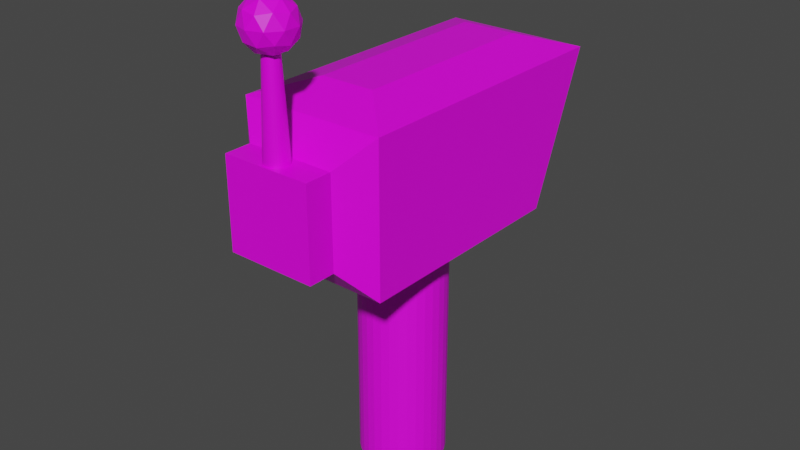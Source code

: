 # Source: SpeedTrap.blend  (saved by Blender 3.0.42; exported with 4.5.12 LTS)
import bpy
from mathutils import Matrix  # noqa: F401  (used for matrix-valued properties, if any)

bpy.ops.wm.read_factory_settings(use_empty=True)
scene = bpy.context.scene
scene.name = 'Scene'

# ---- collections
col_collection = bpy.data.collections.new('Collection'); scene.collection.children.link(col_collection)

# ---- images (referenced by path relative to the original .blend; pixels are not part of the script)
import os
ASSET_DIR = os.environ.get("B2B_ASSET_DIR", "")  # directory of the original .blend (textures are referenced by path, not embedded)
HERE = os.path.dirname(os.path.abspath(__file__))  # packed textures are extracted next to this script under _unpacked/

def load_image(name, relpath, width, height, colorspace="sRGB"):
    """Load a texture the original file referenced (path relative to the .blend, or extracted next to this script)."""
    p = next((c for c in (os.path.join(HERE, relpath), os.path.join(ASSET_DIR, relpath)) if relpath and os.path.exists(c)), "")
    if p:
        img = bpy.data.images.load(p, check_existing=True)
        img.name = name
    else:  # same state as the original file: an image datablock whose file is absent (Cycles renders it pink)
        img = bpy.data.images.new(name, width, height)
        img.source = "FILE"
        img.filepath = "//" + (relpath or name)
    img.colorspace_settings.name = colorspace
    return img
img_material_001_base_color = load_image('Material.001 Base Color', 'CameraStandMaterial.png', 1024, 1024, 'sRGB')
img_material_001_base_color_001 = load_image('Material.001 Base Color.001', 'CameraStandMaterial.png', 1024, 1024, 'sRGB')
img_cameratexture = load_image('CameraTexture', 'CameraTexture.png', 1024, 1024, 'sRGB')
img_cameraemission = load_image('CameraEmission', 'CameraEmission.png', 1024, 1024, 'sRGB')

# ---- materials (node trees are filled in below, after node groups)
mat_material_001 = bpy.data.materials.new('Material.001')
mat_material_001.use_transparent_shadow = False
mat_material = bpy.data.materials.new('Material')
mat_material.alpha_threshold = 0.0
mat_material.use_transparent_shadow = False
mat_material.line_color = (0.0, 0.0, 0.0, 1.0)

# ---- material node trees
mat_material_001.use_nodes = True; mat_material_001.node_tree.nodes.clear()
_N = mat_material_001.node_tree.nodes; _L = mat_material_001.node_tree.links
n0 = _N.new('ShaderNodeBsdfPrincipled'); n0.name = 'Principled BSDF'; n0.location = (10, 300)
n0.distribution = 'GGX'
n0.subsurface_method = 'RANDOM_WALK_SKIN'
n0.inputs[3].default_value = 1.45
n0.inputs[27].default_value = (0.0, 0.0, 0.0, 1.0)
n0.inputs[28].default_value = 1.0
n1 = _N.new('ShaderNodeOutputMaterial'); n1.name = 'Material Output'; n1.location = (300, 300)
n2 = _N.new('ShaderNodeTexImage'); n2.name = 'Image Texture'; n2.location = (-280, 275)
n2.image = img_material_001_base_color
n3 = _N.new('ShaderNodeTexImage'); n3.name = 'Image Texture.001'; n3.location = (0, 0)
n3.image = img_material_001_base_color_001
_L.new(n0.outputs[0], n1.inputs[0])
_L.new(n2.outputs[0], n0.inputs[0])
n1.is_active_output = True
mat_material.use_nodes = True; mat_material.node_tree.nodes.clear()
_N = mat_material.node_tree.nodes; _L = mat_material.node_tree.links
n0 = _N.new('ShaderNodeOutputMaterial'); n0.name = 'Material Output'; n0.location = (300, 300)
n1 = _N.new('ShaderNodeBsdfPrincipled'); n1.name = 'Principled BSDF'; n1.location = (10, 300)
n1.distribution = 'GGX'
n1.subsurface_method = 'RANDOM_WALK_SKIN'
n1.inputs[2].default_value = 0.4
n1.inputs[3].default_value = 1.45
n1.inputs[27].default_value = (0.0, 0.0, 0.0, 1.0)
n1.inputs[28].default_value = 1.0
n2 = _N.new('ShaderNodeTexImage'); n2.name = 'Image Texture'; n2.location = (-280, 275)
n2.image = img_cameratexture
n3 = _N.new('ShaderNodeTexImage'); n3.name = 'Image Texture.001'; n3.location = (0, 0)
n3.image = img_cameraemission
_L.new(n1.outputs[0], n0.inputs[0])
_L.new(n2.outputs[0], n1.inputs[0])
n0.is_active_output = True

# ---- world
world_world = bpy.data.worlds.new('World'); scene.world = world_world
world_world.use_nodes = True; world_world.node_tree.nodes.clear()
_N = world_world.node_tree.nodes; _L = world_world.node_tree.links
n0 = _N.new('ShaderNodeOutputWorld'); n0.name = 'World Output'; n0.location = (300, 300)
n1 = _N.new('ShaderNodeBackground'); n1.name = 'Background'; n1.location = (10, 300)
n1.inputs[0].default_value = (0.05088, 0.05088, 0.05088, 1.0)
_L.new(n1.outputs[0], n0.inputs[0])
n0.is_active_output = True
world_world.color = (0.05088, 0.05088, 0.05088)
world_world.use_sun_shadow = False
world_world.sun_shadow_jitter_overblur = 0.0

# ---- meshes
me_stand = bpy.data.meshes.new('Stand')
me_stand.from_pydata([(0.0, 1.0, -1.0), (-5.842e-08, 0.5409, 1.195), (0.1951, 0.9808, -1.0), (0.1055, 0.5306, 1.195), (0.3827, 0.9239, -1.0), (0.207, 0.4998, 1.195), (0.5556, 0.8315, -1.0), (0.3005, 0.4498, 1.195), (0.7071, 0.7071, -1.0), (0.3825, 0.3825, 1.195), (0.8315, 0.5556, -1.0), (0.4498, 0.3005, 1.195), (0.9239, 0.3827, -1.0), (0.4998, 0.207, 1.195), (0.9808, 0.1951, -1.0), (0.5306, 0.1055, 1.195), (1.0, -4.371e-08, -1.0), (0.5409, -2.996e-08, 1.195), (0.9808, -0.1951, -1.0), (0.5306, -0.1055, 1.195), (0.9239, -0.3827, -1.0), (0.4998, -0.207, 1.195), (0.8315, -0.5556, -1.0), (0.4498, -0.3005, 1.195), (0.7071, -0.7071, -1.0), (0.3825, -0.3825, 1.195), (0.5556, -0.8315, -1.0), (0.3005, -0.4498, 1.195), (0.3827, -0.9239, -1.0), (0.207, -0.4998, 1.195), (0.1951, -0.9808, -1.0), (0.1055, -0.5306, 1.195), (-8.742e-08, -1.0, -1.0), (-5.993e-08, -0.5409, 1.195), (-0.1951, -0.9808, -1.0), (-0.1055, -0.5306, 1.195), (-0.3827, -0.9239, -1.0), (-0.207, -0.4998, 1.195), (-0.5556, -0.8315, -1.0), (-0.3005, -0.4498, 1.195), (-0.7071, -0.7071, -1.0), (-0.3825, -0.3825, 1.195), (-0.8315, -0.5556, -1.0), (-0.4498, -0.3005, 1.195), (-0.9239, -0.3827, -1.0), (-0.4998, -0.207, 1.195), (-0.9808, -0.1951, -1.0), (-0.5306, -0.1055, 1.195), (-1.0, 1.192e-08, -1.0), (-0.5409, 1.192e-08, 1.195), (-0.9808, 0.1951, -1.0), (-0.5306, 0.1055, 1.195), (-0.9239, 0.3827, -1.0), (-0.4998, 0.207, 1.195), (-0.8315, 0.5556, -1.0), (-0.4498, 0.3005, 1.195), (-0.7071, 0.7071, -1.0), (-0.3825, 0.3825, 1.195), (-0.5556, 0.8315, -1.0), (-0.3005, 0.4498, 1.195), (-0.3827, 0.9239, -1.0), (-0.207, 0.4998, 1.195), (-0.1951, 0.9808, -1.0), (-0.1055, 0.5306, 1.195), (0.1951, 0.9808, 1.0), (0.0, 1.0, 1.0), (0.3827, 0.9239, 1.0), (0.5556, 0.8315, 1.0), (0.7071, 0.7071, 1.0), (0.8315, 0.5556, 1.0), (0.9239, 0.3827, 1.0), (0.9808, 0.1951, 1.0), (1.0, -4.371e-08, 1.0), (0.9808, -0.1951, 1.0), (0.9239, -0.3827, 1.0), (0.8315, -0.5556, 1.0), (0.7071, -0.7071, 1.0), (0.5556, -0.8315, 1.0), (0.3827, -0.9239, 1.0), (0.1951, -0.9808, 1.0), (-8.742e-08, -1.0, 1.0), (-0.1951, -0.9808, 1.0), (-0.3827, -0.9239, 1.0), (-0.5556, -0.8315, 1.0), (-0.7071, -0.7071, 1.0), (-0.8315, -0.5556, 1.0), (-0.9239, -0.3827, 1.0), (-0.9808, -0.1951, 1.0), (-1.0, 1.192e-08, 1.0), (-0.9808, 0.1951, 1.0), (-0.9239, 0.3827, 1.0), (-0.8315, 0.5556, 1.0), (-0.7071, 0.7071, 1.0), (-0.5556, 0.8315, 1.0), (-0.3827, 0.9239, 1.0), (-0.1951, 0.9808, 1.0)], [], [(0, 65, 64, 2), (2, 64, 66, 4), (4, 66, 67, 6), (6, 67, 68, 8), (8, 68, 69, 10), (10, 69, 70, 12), (12, 70, 71, 14), (14, 71, 72, 16), (16, 72, 73, 18), (18, 73, 74, 20), (20, 74, 75, 22), (22, 75, 76, 24), (24, 76, 77, 26), (26, 77, 78, 28), (28, 78, 79, 30), (30, 79, 80, 32), (32, 80, 81, 34), (34, 81, 82, 36), (36, 82, 83, 38), (38, 83, 84, 40), (40, 84, 85, 42), (42, 85, 86, 44), (44, 86, 87, 46), (46, 87, 88, 48), (48, 88, 89, 50), (50, 89, 90, 52), (52, 90, 91, 54), (54, 91, 92, 56), (56, 92, 93, 58), (58, 93, 94, 60), (3, 1, 63, 61, 59, 57, 55, 53, 51, 49, 47, 45, 43, 41, 39, 37, 35, 33, 31, 29, 27, 25, 23, 21, 19, 17, 15, 13, 11, 9, 7, 5), (60, 94, 95, 62), (62, 95, 65, 0), (0, 2, 4, 6, 8, 10, 12, 14, 16, 18, 20, 22, 24, 26, 28, 30, 32, 34, 36, 38, 40, 42, 44, 46, 48, 50, 52, 54, 56, 58, 60, 62), (1, 3, 64, 65), (3, 5, 66, 64), (5, 7, 67, 66), (7, 9, 68, 67), (9, 11, 69, 68), (11, 13, 70, 69), (13, 15, 71, 70), (15, 17, 72, 71), (17, 19, 73, 72), (19, 21, 74, 73), (21, 23, 75, 74), (23, 25, 76, 75), (25, 27, 77, 76), (27, 29, 78, 77), (29, 31, 79, 78), (31, 33, 80, 79), (33, 35, 81, 80), (35, 37, 82, 81), (37, 39, 83, 82), (39, 41, 84, 83), (41, 43, 85, 84), (43, 45, 86, 85), (45, 47, 87, 86), (47, 49, 88, 87), (49, 51, 89, 88), (51, 53, 90, 89), (53, 55, 91, 90), (55, 57, 92, 91), (57, 59, 93, 92), (59, 61, 94, 93), (61, 63, 95, 94), (63, 1, 65, 95)])
_uv = me_stand.uv_layers.new(name='UVMap')
_uv.uv.foreach_set('vector', [0.4399, 0.5038, 0.4399, 0.92, 0.3999, 0.92, 0.3999, 0.5038, 0.3999, 0.5038, 0.3999, 0.92, 0.3622, 0.92, 0.3622, 0.5038, 0.3622, 0.5038, 0.3622, 0.92, 0.3283, 0.92, 0.3283, 0.5038, 0.7056, 0.5015, 0.7056, 0.9177, 0.6767, 0.9177, 0.6767, 0.5015, 0.6767, 0.5015, 0.6767, 0.9177, 0.6428, 0.9177, 0.6428, 0.5015, 0.6428, 0.5015, 0.6428, 0.9177, 0.6051, 0.9177, 0.6051, 0.5015, 0.6051, 0.5015, 0.6051, 0.9177, 0.5651, 0.9177, 0.5651, 0.5015, 0.5651, 0.5015, 0.5651, 0.9177, 0.5243, 0.9177, 0.5243, 0.5015, 0.5243, 0.5015, 0.5243, 0.9177, 0.4843, 0.9177, 0.4843, 0.5015, 0.4843, 0.5015, 0.4843, 0.9177, 0.4466, 0.9177, 0.4466, 0.5015, 0.4466, 0.5015, 0.4466, 0.9177, 0.4127, 0.9177, 0.4127, 0.5015, 0.9984, 0.5015, 0.9984, 0.9177, 0.9645, 0.9177, 0.9645, 0.5015, 0.9645, 0.5015, 0.9645, 0.9177, 0.9268, 0.9177, 0.9268, 0.5015, 0.9268, 0.5015, 0.9268, 0.9177, 0.8868, 0.9177, 0.8868, 0.5015, 0.8868, 0.5015, 0.8868, 0.9177, 0.846, 0.9177, 0.846, 0.5015, 0.846, 0.5015, 0.846, 0.9177, 0.806, 0.9177, 0.806, 0.5015, 0.806, 0.5015, 0.806, 0.9177, 0.7683, 0.9177, 0.7683, 0.5015, 0.7683, 0.5015, 0.7683, 0.9177, 0.7344, 0.9177, 0.7344, 0.5015, 0.7344, 0.5015, 0.7344, 0.9177, 0.7056, 0.9177, 0.7056, 0.5015, 0.3283, 0.5038, 0.3283, 0.92, 0.2994, 0.92, 0.2994, 0.5038, 0.2994, 0.5038, 0.2994, 0.92, 0.2655, 0.92, 0.2655, 0.5038, 0.2655, 0.5038, 0.2655, 0.92, 0.2278, 0.92, 0.2278, 0.5038, 0.2278, 0.5038, 0.2278, 0.92, 0.1878, 0.92, 0.1878, 0.5038, 0.1878, 0.5038, 0.1878, 0.92, 0.147, 0.92, 0.147, 0.5038, 0.147, 0.5038, 0.147, 0.92, 0.107, 0.92, 0.107, 0.5038, 0.107, 0.5038, 0.107, 0.92, 0.06928, 0.92, 0.06928, 0.5038, 0.06928, 0.5038, 0.06928, 0.92, 0.03536, 0.92, 0.03536, 0.5038, 0.03536, 0.5038, 0.03536, 0.92, 0.006512, 0.92, 0.006512, 0.5038, 0.5923, 0.5038, 0.5923, 0.92, 0.5584, 0.92, 0.5584, 0.5038, 0.5584, 0.5038, 0.5584, 0.92, 0.5207, 0.92, 0.5207, 0.5038, 0.1078, 0.2602, 0.09938, 0.2398, 0.09507, 0.2181, 0.09507, 0.1961, 0.09938, 0.1744, 0.1078, 0.154, 0.1201, 0.1357, 0.1357, 0.1201, 0.154, 0.1078, 0.1744, 0.09938, 0.1961, 0.09507, 0.2181, 0.09507, 0.2398, 0.09938, 0.2602, 0.1078, 0.2785, 0.1201, 0.2941, 0.1357, 0.3064, 0.154, 0.3148, 0.1744, 0.3191, 0.1961, 0.3191, 0.2181, 0.3148, 0.2398, 0.3064, 0.2602, 0.2941, 0.2785, 0.2785, 0.2941, 0.2602, 0.3064, 0.2398, 0.3148, 0.2181, 0.3191, 0.1961, 0.3191, 0.1744, 0.3148, 0.154, 0.3064, 0.1357, 0.2941, 0.1201, 0.2785, 0.5207, 0.5038, 0.5207, 0.92, 0.4807, 0.92, 0.4807, 0.5038, 0.4807, 0.5038, 0.4807, 0.92, 0.4399, 0.92, 0.4399, 0.5038, 0.5505, 0.3128, 0.5426, 0.2728, 0.5426, 0.232, 0.5505, 0.192, 0.5661, 0.1543, 0.5888, 0.1204, 0.6177, 0.0915, 0.6516, 0.06884, 0.6893, 0.05323, 0.7293, 0.04527, 0.7701, 0.04527, 0.8101, 0.05323, 0.8478, 0.06884, 0.8817, 0.0915, 0.9105, 0.1204, 0.9332, 0.1543, 0.9488, 0.192, 0.9568, 0.232, 0.9568, 0.2728, 0.9488, 0.3128, 0.9332, 0.3505, 0.9105, 0.3844, 0.8817, 0.4132, 0.8478, 0.4359, 0.8101, 0.4515, 0.7701, 0.4595, 0.7293, 0.4595, 0.6893, 0.4515, 0.6516, 0.4359, 0.6177, 0.4132, 0.5888, 0.3844, 0.5661, 0.3505, 0.09938, 0.2398, 0.1078, 0.2602, 0.02357, 0.3052, 0.007959, 0.2675, 0.1078, 0.2602, 0.1201, 0.2785, 0.04624, 0.3391, 0.02357, 0.3052, 0.1201, 0.2785, 0.1357, 0.2941, 0.07508, 0.368, 0.04624, 0.3391, 0.1357, 0.2941, 0.154, 0.3064, 0.109, 0.3906, 0.07508, 0.368, 0.154, 0.3064, 0.1744, 0.3148, 0.1467, 0.4063, 0.109, 0.3906, 0.1744, 0.3148, 0.1961, 0.3191, 0.1867, 0.4142, 0.1467, 0.4063, 0.1961, 0.3191, 0.2181, 0.3191, 0.2275, 0.4142, 0.1867, 0.4142, 0.2181, 0.3191, 0.2398, 0.3148, 0.2675, 0.4063, 0.2275, 0.4142, 0.2398, 0.3148, 0.2602, 0.3064, 0.3052, 0.3906, 0.2675, 0.4063, 0.2602, 0.3064, 0.2785, 0.2941, 0.3391, 0.368, 0.3052, 0.3906, 0.2785, 0.2941, 0.2941, 0.2785, 0.368, 0.3391, 0.3391, 0.368, 0.2941, 0.2785, 0.3064, 0.2602, 0.3906, 0.3052, 0.368, 0.3391, 0.3064, 0.2602, 0.3148, 0.2398, 0.4063, 0.2675, 0.3906, 0.3052, 0.3148, 0.2398, 0.3191, 0.2181, 0.4142, 0.2275, 0.4063, 0.2675, 0.3191, 0.2181, 0.3191, 0.1961, 0.4142, 0.1867, 0.4142, 0.2275, 0.3191, 0.1961, 0.3148, 0.1744, 0.4063, 0.1467, 0.4142, 0.1867, 0.3148, 0.1744, 0.3064, 0.154, 0.3906, 0.109, 0.4063, 0.1467, 0.3064, 0.154, 0.2941, 0.1357, 0.368, 0.07508, 0.3906, 0.109, 0.2941, 0.1357, 0.2785, 0.1201, 0.3391, 0.04624, 0.368, 0.07508, 0.2785, 0.1201, 0.2602, 0.1078, 0.3052, 0.02357, 0.3391, 0.04624, 0.2602, 0.1078, 0.2398, 0.09938, 0.2675, 0.007959, 0.3052, 0.02357, 0.2398, 0.09938, 0.2181, 0.09507, 0.2275, 0.0, 0.2675, 0.007959, 0.2181, 0.09507, 0.1961, 0.09507, 0.1867, 0.0, 0.2275, 0.0, 0.1961, 0.09507, 0.1744, 0.09938, 0.1467, 0.007959, 0.1867, 0.0, 0.1744, 0.09938, 0.154, 0.1078, 0.109, 0.02357, 0.1467, 0.007959, 0.154, 0.1078, 0.1357, 0.1201, 0.07508, 0.04624, 0.109, 0.02357, 0.1357, 0.1201, 0.1201, 0.1357, 0.04624, 0.07508, 0.07508, 0.04624, 0.1201, 0.1357, 0.1078, 0.154, 0.02357, 0.109, 0.04624, 0.07508, 0.1078, 0.154, 0.09938, 0.1744, 0.007959, 0.1467, 0.02357, 0.109, 0.09938, 0.1744, 0.09507, 0.1961, 0.0, 0.1867, 0.007959, 0.1467, 0.09507, 0.1961, 0.09507, 0.2181, 0.0, 0.2275, 0.0, 0.1867, 0.09507, 0.2181, 0.09938, 0.2398, 0.007959, 0.2675, 0.0, 0.2275])
me_stand.materials.append(mat_material_001)
me_stand.use_remesh_fix_poles = True
me_stand.use_remesh_preserve_attributes = False
me_stand.update()
me_camera = bpy.data.meshes.new('Camera')
me_camera.from_pydata([(0.04918, -6.223, 4.113), (0.7728, -6.749, 4.666), (-0.2272, -7.074, 4.666), (-0.8452, -6.223, 4.666), (-0.2272, -5.373, 4.666), (0.7728, -5.698, 4.666), (0.3256, -7.074, 5.561), (-0.6744, -6.749, 5.561), (-0.6744, -5.698, 5.561), (0.3256, -5.373, 5.561), (0.9436, -6.223, 5.561), (0.04918, -6.223, 6.113), (-0.1133, -6.723, 4.263), (0.4745, -6.532, 4.263), (0.312, -7.032, 4.588), (0.8998, -6.223, 4.588), (0.4745, -5.914, 4.263), (-0.4766, -6.223, 4.263), (-0.639, -6.723, 4.588), (-0.1133, -5.723, 4.263), (-0.639, -5.723, 4.588), (0.312, -5.414, 4.588), (1.0, -6.532, 5.113), (1.0, -5.914, 5.113), (0.04918, -7.223, 5.113), (0.637, -7.032, 5.113), (-0.9019, -6.532, 5.113), (-0.5386, -7.032, 5.113), (-0.5386, -5.414, 5.113), (-0.9019, -5.914, 5.113), (0.637, -5.414, 5.113), (0.04918, -5.223, 5.113), (0.7374, -6.723, 5.639), (-0.2137, -7.032, 5.639), (-0.8015, -6.223, 5.639), (-0.2137, -5.414, 5.639), (0.7374, -5.723, 5.639), (0.2116, -6.723, 5.964), (0.5749, -6.223, 5.964), (-0.3761, -6.532, 5.964), (-0.3761, -5.914, 5.964), (0.2116, -5.723, 5.964), (1.143, 4.938, 2.342), (2.958, 4.381, -4.063), (1.143, -2.915, 2.342), (1.83, -5.694, -2.936), (-1.045, 4.938, 2.342), (-2.859, 4.381, -4.063), (-1.045, -2.915, 2.342), (-1.732, -5.694, -2.936), (1.83, -5.694, 0.6263), (-1.732, -5.694, 0.6263), (2.958, 6.752, 1.754), (-2.859, 6.752, 1.754), (-2.859, -4.73, -4.063), (-2.859, -4.73, 1.754), (2.958, -4.73, 1.754), (2.958, -4.73, -4.063), (-1.732, -6.769, -2.936), (-1.732, -6.769, 0.6263), (1.83, -6.769, 0.6263), (1.83, -6.769, -2.936), (0.04918, -5.754, 0.3403), (0.04918, -5.961, 5.109), (0.1419, -5.763, 0.3403), (0.1014, -5.966, 5.109), (0.2311, -5.79, 0.3403), (0.1516, -5.982, 5.109), (0.3133, -5.834, 0.3403), (0.1979, -6.006, 5.109), (0.3853, -5.893, 0.3403), (0.2385, -6.04, 5.109), (0.4444, -5.965, 0.3403), (0.2718, -6.08, 5.109), (0.4884, -6.047, 0.3403), (0.2965, -6.126, 5.109), (0.5154, -6.136, 0.3403), (0.3117, -6.177, 5.109), (0.5245, -6.229, 0.3403), (0.3169, -6.229, 5.109), (0.5154, -6.322, 0.3403), (0.3117, -6.281, 5.109), (0.4884, -6.411, 0.3403), (0.2965, -6.331, 5.109), (0.4444, -6.493, 0.3403), (0.2718, -6.378, 5.109), (0.3853, -6.565, 0.3403), (0.2385, -6.418, 5.109), (0.3133, -6.624, 0.3403), (0.1979, -6.452, 5.109), (0.2311, -6.668, 0.3403), (0.1516, -6.476, 5.109), (0.1419, -6.695, 0.3403), (0.1014, -6.491, 5.109), (0.04918, -6.704, 0.3403), (0.04918, -6.497, 5.109), (-0.04356, -6.695, 0.3403), (-0.00305, -6.491, 5.109), (-0.1327, -6.668, 0.3403), (-0.05327, -6.476, 5.109), (-0.2149, -6.624, 0.3403), (-0.09955, -6.452, 5.109), (-0.287, -6.565, 0.3403), (-0.1401, -6.418, 5.109), (-0.3461, -6.493, 0.3403), (-0.1734, -6.378, 5.109), (-0.39, -6.411, 0.3403), (-0.1982, -6.331, 5.109), (-0.4171, -6.322, 0.3403), (-0.2134, -6.281, 5.109), (-0.4262, -6.229, 0.3403), (-0.2185, -6.229, 5.109), (-0.4171, -6.136, 0.3403), (-0.2134, -6.177, 5.109), (-0.39, -6.047, 0.3403), (-0.1982, -6.126, 5.109), (-0.3461, -5.965, 0.3403), (-0.1734, -6.08, 5.109), (-0.287, -5.893, 0.3403), (-0.1401, -6.04, 5.109), (-0.2149, -5.834, 0.3403), (-0.09955, -6.006, 5.109), (-0.1327, -5.79, 0.3403), (-0.05327, -5.982, 5.109), (-0.04356, -5.763, 0.3403), (-0.00305, -5.966, 5.109)], [], [(0, 13, 12), (1, 13, 15), (0, 12, 17), (0, 17, 19), (0, 19, 16), (1, 15, 22), (2, 14, 24), (3, 18, 26), (4, 20, 28), (5, 21, 30), (1, 22, 25), (2, 24, 27), (3, 26, 29), (4, 28, 31), (5, 30, 23), (6, 32, 37), (7, 33, 39), (8, 34, 40), (9, 35, 41), (10, 36, 38), (38, 41, 11), (38, 36, 41), (36, 9, 41), (41, 40, 11), (41, 35, 40), (35, 8, 40), (40, 39, 11), (40, 34, 39), (34, 7, 39), (39, 37, 11), (39, 33, 37), (33, 6, 37), (37, 38, 11), (37, 32, 38), (32, 10, 38), (23, 36, 10), (23, 30, 36), (30, 9, 36), (31, 35, 9), (31, 28, 35), (28, 8, 35), (29, 34, 8), (29, 26, 34), (26, 7, 34), (27, 33, 7), (27, 24, 33), (24, 6, 33), (25, 32, 6), (25, 22, 32), (22, 10, 32), (30, 31, 9), (30, 21, 31), (21, 4, 31), (28, 29, 8), (28, 20, 29), (20, 3, 29), (26, 27, 7), (26, 18, 27), (18, 2, 27), (24, 25, 6), (24, 14, 25), (14, 1, 25), (22, 23, 10), (22, 15, 23), (15, 5, 23), (16, 21, 5), (16, 19, 21), (19, 4, 21), (19, 20, 4), (19, 17, 20), (17, 3, 20), (17, 18, 3), (17, 12, 18), (12, 2, 18), (15, 16, 5), (15, 13, 16), (13, 0, 16), (12, 14, 2), (12, 13, 14), (13, 1, 14), (42, 46, 48, 44), (50, 51, 59, 60), (54, 55, 53, 47), (47, 43, 57, 54), (43, 52, 56, 57), (47, 53, 52, 43), (44, 48, 55, 56), (42, 44, 56, 52), (48, 46, 53, 55), (46, 42, 52, 53), (49, 51, 55, 54), (50, 45, 57, 56), (51, 50, 56, 55), (45, 49, 54, 57), (61, 60, 59, 58), (51, 49, 58, 59), (49, 45, 61, 58), (45, 50, 60, 61), (62, 63, 65, 64), (64, 65, 67, 66), (66, 67, 69, 68), (68, 69, 71, 70), (70, 71, 73, 72), (72, 73, 75, 74), (74, 75, 77, 76), (76, 77, 79, 78), (78, 79, 81, 80), (80, 81, 83, 82), (82, 83, 85, 84), (84, 85, 87, 86), (86, 87, 89, 88), (88, 89, 91, 90), (90, 91, 93, 92), (92, 93, 95, 94), (94, 95, 97, 96), (96, 97, 99, 98), (98, 99, 101, 100), (100, 101, 103, 102), (102, 103, 105, 104), (104, 105, 107, 106), (106, 107, 109, 108), (108, 109, 111, 110), (110, 111, 113, 112), (112, 113, 115, 114), (114, 115, 117, 116), (116, 117, 119, 118), (118, 119, 121, 120), (120, 121, 123, 122), (65, 63, 125, 123, 121, 119, 117, 115, 113, 111, 109, 107, 105, 103, 101, 99, 97, 95, 93, 91, 89, 87, 85, 83, 81, 79, 77, 75, 73, 71, 69, 67), (122, 123, 125, 124), (124, 125, 63, 62), (62, 64, 66, 68, 70, 72, 74, 76, 78, 80, 82, 84, 86, 88, 90, 92, 94, 96, 98, 100, 102, 104, 106, 108, 110, 112, 114, 116, 118, 120, 122, 124)])
_uv = me_camera.uv_layers.new(name='UVMap')
_uv.uv.foreach_set('vector', [0.4887, 0.87, 0.4683, 0.8552, 0.4965, 0.8461, 0.2729, 0.8789, 0.2737, 0.9007, 0.2532, 0.895, 0.4887, 0.87, 0.4965, 0.8461, 0.5139, 0.87, 0.4887, 0.87, 0.5139, 0.87, 0.4965, 0.894, 0.4887, 0.87, 0.4965, 0.894, 0.4683, 0.8848, 0.2729, 0.8789, 0.2532, 0.895, 0.2532, 0.8659, 0.09201, 0.8572, 0.1177, 0.8525, 0.106, 0.878, 0.1624, 0.8543, 0.1813, 0.8392, 0.186, 0.8653, 0.9333, 0.8129, 0.9361, 0.8341, 0.9113, 0.8272, 0.9346, 0.7664, 0.9379, 0.7874, 0.9132, 0.7711, 0.2729, 0.8789, 0.2532, 0.8659, 0.2737, 0.8535, 0.09201, 0.8572, 0.106, 0.878, 0.07787, 0.8792, 0.1624, 0.8543, 0.186, 0.8653, 0.1604, 0.8803, 0.9333, 0.8129, 0.9113, 0.8272, 0.9124, 0.7984, 0.2295, 0.9045, 0.2069, 0.8929, 0.2276, 0.8809, 0.12, 0.8991, 0.1399, 0.9025, 0.1153, 0.9189, 0.07216, 0.9011, 0.09435, 0.9038, 0.08716, 0.9201, 0.1624, 0.9042, 0.186, 0.8946, 0.1813, 0.916, 0.005174, 0.9017, 0.0, 0.8762, 0.02318, 0.89, 0.2295, 0.8549, 0.2069, 0.8637, 0.2195, 0.838, 0.05074, 0.8996, 0.02318, 0.89, 0.04461, 0.875, 0.05074, 0.8996, 0.02756, 0.9153, 0.02318, 0.89, 0.02756, 0.9153, 0.005174, 0.9017, 0.02318, 0.89, 0.02318, 0.89, 0.02318, 0.8605, 0.04461, 0.875, 0.02318, 0.89, 0.0, 0.8762, 0.02318, 0.8605, 0.0, 0.8762, 0.005175, 0.8515, 0.02318, 0.8605, 0.02318, 0.8605, 0.05074, 0.8519, 0.04461, 0.875, 0.02318, 0.8605, 0.02756, 0.838, 0.05074, 0.8519, 0.186, 0.8946, 0.2059, 0.8788, 0.2069, 0.901, 0.05074, 0.8519, 0.06778, 0.876, 0.04461, 0.875, 0.05074, 0.8519, 0.07216, 0.8536, 0.06778, 0.876, 0.09435, 0.9038, 0.12, 0.8991, 0.1153, 0.9189, 0.06778, 0.876, 0.05074, 0.8996, 0.04461, 0.875, 0.06778, 0.876, 0.07216, 0.9013, 0.05074, 0.8996, 0.2482, 0.8394, 0.2295, 0.8549, 0.2195, 0.838, 0.2276, 0.8809, 0.2069, 0.8637, 0.2295, 0.8549, 0.2276, 0.8809, 0.2069, 0.8929, 0.2069, 0.8637, 0.9132, 0.7711, 0.8913, 0.785, 0.8879, 0.7666, 0.9124, 0.7984, 0.8867, 0.8108, 0.8913, 0.785, 0.9124, 0.7984, 0.9113, 0.8272, 0.8867, 0.8108, 0.9113, 0.8272, 0.8895, 0.8341, 0.8867, 0.8108, 0.1604, 0.8803, 0.186, 0.8946, 0.1624, 0.9042, 0.1604, 0.8803, 0.186, 0.8653, 0.186, 0.8946, 0.186, 0.8653, 0.2059, 0.8788, 0.186, 0.8946, 0.07787, 0.8792, 0.09435, 0.9038, 0.07216, 0.9011, 0.07787, 0.8792, 0.106, 0.878, 0.09435, 0.9038, 0.106, 0.878, 0.12, 0.8991, 0.09435, 0.9038, 0.1342, 0.8771, 0.1399, 0.9025, 0.12, 0.8991, 0.2737, 0.8535, 0.2532, 0.8659, 0.2482, 0.8394, 0.2532, 0.8659, 0.2295, 0.8549, 0.2482, 0.8394, 0.9132, 0.7711, 0.9124, 0.7984, 0.8913, 0.785, 0.9132, 0.7711, 0.9379, 0.7874, 0.9124, 0.7984, 0.9379, 0.7874, 0.9333, 0.8129, 0.9124, 0.7984, 0.1399, 0.8927, 0.1604, 0.8803, 0.1624, 0.9042, 0.1399, 0.8927, 0.1399, 0.8634, 0.1604, 0.8803, 0.1399, 0.8634, 0.1624, 0.8543, 0.1604, 0.8803, 0.186, 0.8653, 0.2069, 0.8535, 0.2059, 0.8788, 0.186, 0.8653, 0.1813, 0.8392, 0.2069, 0.8535, 0.07216, 0.8545, 0.09201, 0.8572, 0.07787, 0.8792, 0.106, 0.878, 0.1342, 0.8771, 0.12, 0.8991, 0.106, 0.878, 0.1177, 0.8525, 0.1342, 0.8771, 0.1177, 0.8525, 0.1399, 0.8558, 0.1342, 0.8771, 0.2532, 0.8659, 0.2276, 0.8809, 0.2295, 0.8549, 0.2532, 0.8659, 0.2532, 0.895, 0.2276, 0.8809, 0.2532, 0.895, 0.2295, 0.9045, 0.2276, 0.8809, 0.4683, 0.8848, 0.4761, 0.9088, 0.454, 0.8952, 0.4683, 0.8848, 0.4965, 0.894, 0.4761, 0.9088, 0.9525, 0.8095, 0.9333, 0.8129, 0.9379, 0.7874, 0.4965, 0.894, 0.5217, 0.894, 0.502, 0.9108, 0.4965, 0.894, 0.5139, 0.87, 0.5217, 0.894, 0.1528, 0.838, 0.1624, 0.8543, 0.1399, 0.8634, 0.1528, 0.838, 0.1813, 0.8392, 0.1624, 0.8543, 0.5139, 0.87, 0.4965, 0.8461, 0.5217, 0.8461, 0.4965, 0.8461, 0.502, 0.8293, 0.5217, 0.8461, 0.2532, 0.895, 0.2482, 0.9157, 0.2295, 0.9045, 0.4479, 0.87, 0.4683, 0.8552, 0.4683, 0.8848, 0.4683, 0.8552, 0.4887, 0.87, 0.4683, 0.8848, 0.09678, 0.838, 0.1177, 0.8525, 0.09201, 0.8572, 0.4965, 0.8461, 0.4683, 0.8552, 0.4761, 0.8313, 0.4683, 0.8552, 0.454, 0.8448, 0.4761, 0.8313, 0.645, 0.09177, 0.7499, 0.09139, 0.7499, 0.4584, 0.645, 0.4587, 0.8364, 0.7083, 0.8364, 0.5376, 0.8867, 0.5377, 0.8867, 0.7085, 0.5576, 0.5504, 0.2788, 0.5504, 0.2788, 0.0, 0.5576, 0.1137, 0.5576, 0.5376, 0.8364, 0.5376, 0.8364, 0.9743, 0.5576, 0.9743, 0.0, 0.1137, 0.2788, 0.0, 0.2788, 0.5504, 0.0, 0.5504, 0.2772, 0.838, 0.0, 0.8283, 0.0, 0.5504, 0.2772, 0.5601, 0.645, 0.4587, 0.7499, 0.4584, 0.8364, 0.5366, 0.5576, 0.5376, 0.645, 0.09177, 0.645, 0.4587, 0.5576, 0.5376, 0.5576, 0.001002, 0.7499, 0.4584, 0.7499, 0.09139, 0.8364, 0.0, 0.8364, 0.5366, 0.7499, 0.09139, 0.645, 0.09177, 0.5576, 0.001002, 0.8364, 0.0, 0.503, 0.6045, 0.3322, 0.6045, 0.2772, 0.5504, 0.556, 0.5504, 0.3322, 0.7752, 0.503, 0.7752, 0.556, 0.8293, 0.2772, 0.8293, 0.3322, 0.6045, 0.3322, 0.7752, 0.2772, 0.8293, 0.2772, 0.5504, 0.503, 0.7752, 0.503, 0.6045, 0.556, 0.5504, 0.556, 0.8293, 0.4479, 1.0, 0.2772, 1.0, 0.2772, 0.8293, 0.4479, 0.8293, 0.8364, 0.5122, 0.8364, 0.3415, 0.8879, 0.3415, 0.8879, 0.5122, 0.8879, 0.0, 0.8879, 0.1707, 0.8364, 0.1707, 0.8364, 0.0, 0.8879, 0.1707, 0.8879, 0.3415, 0.8364, 0.3415, 0.8364, 0.1707, 0.8519, 0.7085, 0.8525, 0.9372, 0.85, 0.9372, 0.8475, 0.7085, 0.8475, 0.7085, 0.85, 0.9372, 0.8477, 0.9372, 0.8434, 0.7085, 0.8434, 0.7085, 0.8477, 0.9372, 0.8456, 0.9372, 0.8396, 0.7085, 0.8396, 0.7085, 0.8456, 0.9372, 0.8438, 0.9372, 0.8364, 0.7086, 0.9202, 0.2289, 0.9131, 0.4576, 0.9112, 0.4576, 0.9167, 0.2289, 0.9167, 0.2289, 0.9112, 0.4576, 0.909, 0.4576, 0.9128, 0.2289, 0.9128, 0.2289, 0.909, 0.4576, 0.9065, 0.4576, 0.9085, 0.2288, 0.9085, 0.2288, 0.9065, 0.4576, 0.904, 0.4576, 0.904, 0.2288, 0.904, 0.2288, 0.904, 0.4576, 0.9015, 0.4576, 0.8996, 0.2288, 0.8996, 0.2288, 0.9015, 0.4576, 0.8991, 0.4576, 0.8953, 0.2289, 0.8953, 0.2289, 0.8991, 0.4576, 0.8969, 0.4576, 0.8914, 0.2289, 0.8914, 0.2289, 0.8969, 0.4576, 0.895, 0.4576, 0.8879, 0.2289, 0.9202, 0.0001407, 0.9131, 0.2288, 0.9112, 0.2288, 0.9167, 8.106e-05, 0.9167, 8.106e-05, 0.9112, 0.2288, 0.909, 0.2288, 0.9128, 3.672e-05, 0.9128, 3.672e-05, 0.909, 0.2288, 0.9065, 0.2288, 0.9085, 9.06e-06, 0.9085, 9.06e-06, 0.9065, 0.2288, 0.904, 0.2288, 0.904, 0.0, 0.904, 0.0, 0.904, 0.2288, 0.9015, 0.2288, 0.8996, 9.06e-06, 0.8996, 9.06e-06, 0.9015, 0.2288, 0.8991, 0.2288, 0.8953, 3.672e-05, 0.8953, 3.672e-05, 0.8991, 0.2288, 0.8969, 0.2288, 0.8914, 8.106e-05, 0.8914, 8.106e-05, 0.8969, 0.2288, 0.895, 0.2288, 0.8879, 0.0001407, 0.9189, 0.5377, 0.9119, 0.7664, 0.9099, 0.7664, 0.9154, 0.5377, 0.9154, 0.5377, 0.9099, 0.7664, 0.9077, 0.7664, 0.9115, 0.5376, 0.9115, 0.5376, 0.9077, 0.7664, 0.9053, 0.7663, 0.9072, 0.5376, 0.9072, 0.5376, 0.9053, 0.7663, 0.9028, 0.7663, 0.9028, 0.5376, 0.9028, 0.5376, 0.9028, 0.7663, 0.9003, 0.7663, 0.8983, 0.5376, 0.8983, 0.5376, 0.9003, 0.7663, 0.8979, 0.7664, 0.8941, 0.5376, 0.8941, 0.5376, 0.8979, 0.7664, 0.8956, 0.7664, 0.8901, 0.5377, 0.8901, 0.5377, 0.8956, 0.7664, 0.8937, 0.7664, 0.8867, 0.5377, 0.8685, 0.7086, 0.8618, 0.9372, 0.8598, 0.9372, 0.8649, 0.7085, 0.8649, 0.7085, 0.8598, 0.9372, 0.8575, 0.9372, 0.8608, 0.7085, 0.5217, 0.8433, 0.5217, 0.8408, 0.5222, 0.8383, 0.5231, 0.836, 0.5245, 0.8339, 0.5262, 0.8321, 0.5283, 0.8307, 0.5305, 0.8298, 0.5329, 0.8293, 0.5354, 0.8293, 0.5378, 0.8297, 0.5401, 0.8307, 0.5421, 0.8321, 0.5438, 0.8339, 0.5452, 0.836, 0.5461, 0.8383, 0.5466, 0.8408, 0.5466, 0.8433, 0.5461, 0.8457, 0.5452, 0.8481, 0.5438, 0.8502, 0.5421, 0.8519, 0.5401, 0.8533, 0.5378, 0.8543, 0.5354, 0.8548, 0.5329, 0.8548, 0.5305, 0.8543, 0.5283, 0.8534, 0.5262, 0.852, 0.5245, 0.8502, 0.5231, 0.8481, 0.5222, 0.8458, 0.8608, 0.7085, 0.8575, 0.9372, 0.855, 0.9372, 0.8564, 0.7085, 0.8564, 0.7085, 0.855, 0.9372, 0.8525, 0.9372, 0.8519, 0.7085, 0.9116, 0.8794, 0.9071, 0.8794, 0.9027, 0.8785, 0.8986, 0.8768, 0.8949, 0.8744, 0.8917, 0.8712, 0.8892, 0.8675, 0.8875, 0.8634, 0.8867, 0.859, 0.8867, 0.8545, 0.8875, 0.8501, 0.8892, 0.846, 0.8917, 0.8423, 0.8949, 0.8391, 0.8986, 0.8366, 0.9027, 0.8349, 0.9071, 0.8341, 0.9116, 0.8341, 0.916, 0.8349, 0.9201, 0.8366, 0.9238, 0.8391, 0.927, 0.8423, 0.9294, 0.846, 0.9311, 0.8501, 0.932, 0.8545, 0.932, 0.859, 0.9311, 0.8634, 0.9294, 0.8675, 0.927, 0.8712, 0.9238, 0.8744, 0.9201, 0.8768, 0.916, 0.8785])
me_camera.materials.append(mat_material)
me_camera.use_remesh_fix_poles = True
me_camera.use_remesh_preserve_attributes = False
me_camera.update()

# ---- objects
ob_stand = bpy.data.objects.new('Stand', me_stand)
ob_camera = bpy.data.objects.new('Camera', me_camera)

# ---- transforms, parenting, visibility, modifiers, constraints
ob_stand.location = (-0.007792, -0.005244, 0.783)
ob_stand.scale = (0.2159, 0.2159, 0.786)
ob_camera.location = (-0.007792, -0.005244, 1.722)
ob_camera.scale = (0.1237, 0.1237, 0.1237)

# ---- collection membership
col_collection.objects.link(ob_stand)
col_collection.objects.link(ob_camera)

# ---- scene / render settings (as saved in the file)
scene.frame_start = 1; scene.frame_end = 250; scene.frame_set(1)
scene.render.engine = 'BLENDER_EEVEE_NEXT'
scene.cycles.sampling_pattern = 'TABULATED_SOBOL'
scene.cycles.use_light_tree = False
scene.view_settings.view_transform = 'Filmic'
bpy.context.view_layer.update()

# ---- added for rendering (the .blend has no active camera and no usable light): camera, sun
cam_auto = bpy.data.cameras.new('AutoCamera')
cam_auto.lens = 50.0
cam_auto.sensor_width = 36.0
cam_auto.clip_end = 1000.0
ob_auto_camera = bpy.data.objects.new('AutoCamera', cam_auto)
scene.collection.objects.link(ob_auto_camera)
ob_auto_camera.location = (2.87457, -3.48591, 3.53868)
ob_auto_camera.rotation_euler = (1.09748, -7.21219e-08, 0.694738)
scene.camera = ob_auto_camera
light_auto_sun = bpy.data.lights.new('AutoSun', 'SUN')
light_auto_sun.energy = 3.0
light_auto_sun.angle = 0.0523599
ob_auto_sun = bpy.data.objects.new('AutoSun', light_auto_sun)
scene.collection.objects.link(ob_auto_sun)
ob_auto_sun.rotation_euler = (0.872665, 0.174533, 0.523599)
bpy.context.view_layer.update()
